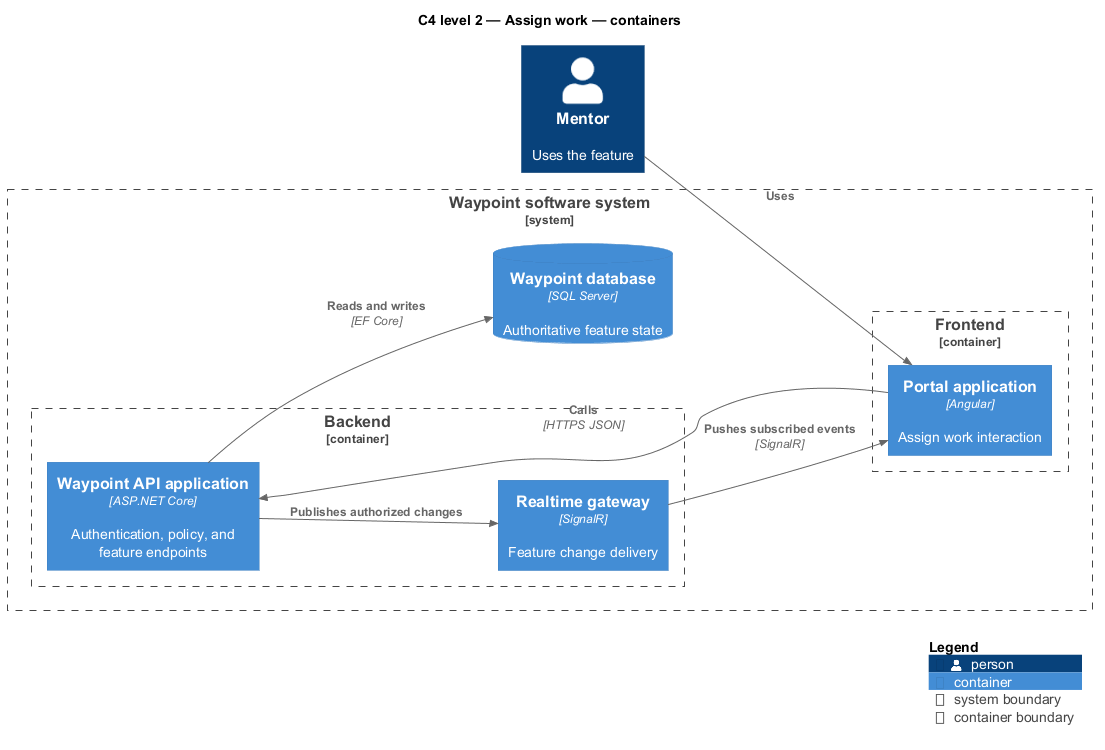

The diagram above was rendered by PlantUML. Its source (embedded in the PNG):
@startuml
!include <C4/C4_Component>
LAYOUT_LEFT_RIGHT()
title C4 level 2 — Assign work — containers
Person(primary, "Mentor", "Uses the feature")
System_Boundary(waypoint, "Waypoint software system") {
  Container_Boundary(frontend, "Frontend") {
    Container(app1, "Portal application", "Angular", "Assign work interaction")
  }
  Container_Boundary(backend, "Backend") {
    Container(api, "Waypoint API application", "ASP.NET Core", "Authentication, policy, and feature endpoints")
    Container(realtime, "Realtime gateway", "SignalR", "Feature change delivery")
  }
  ContainerDb(db, "Waypoint database", "SQL Server", "Authoritative feature state")
}
Rel(primary, app1, "Uses")
Rel(app1, api, "Calls", "HTTPS JSON")
Rel(api, db, "Reads and writes", "EF Core")
Rel(api, realtime, "Publishes authorized changes")
Rel(realtime, app1, "Pushes subscribed events", "SignalR")
SHOW_LEGEND()
@enduml